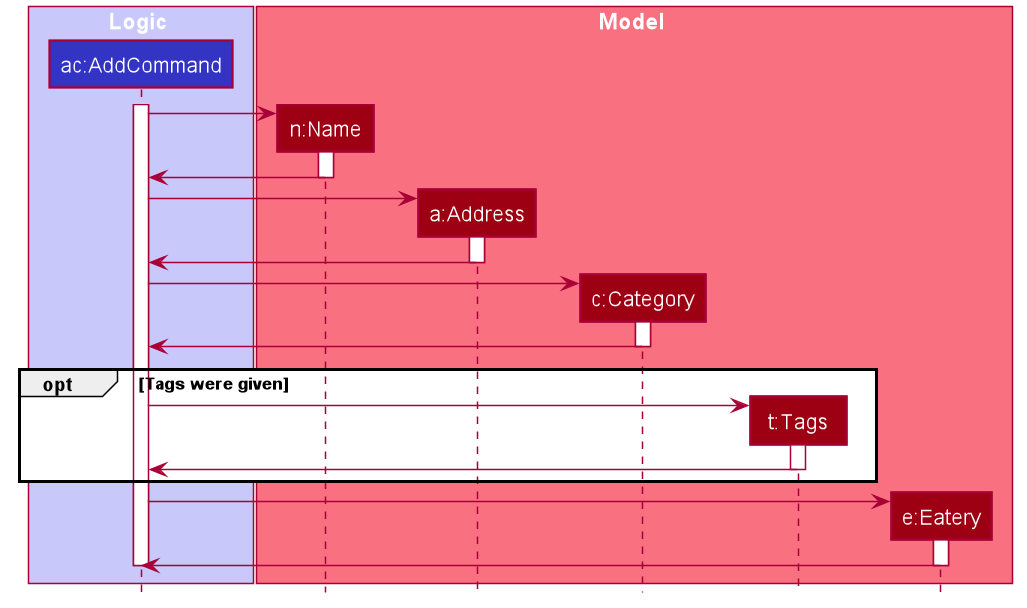

The diagram above was rendered by PlantUML. Its source (embedded in the PNG):
@startuml








skinparam BackgroundColor #FFFFFFF

skinparam Shadowing false

skinparam Class {
    FontColor #FFFFFF
    BorderThickness 1
    BorderColor #FFFFFF
    StereotypeFontColor #FFFFFF
    FontName Arial
}

skinparam Actor {
    BorderColor #000000
    Color #000000
    FontName Arial
}

skinparam Sequence {
    MessageAlign center
    BoxFontSize 15
    BoxPadding 0
    BoxFontColor #FFFFFF
    FontName Arial
}

skinparam Participant {
    FontColor #FFFFFFF
    Padding 20
}

skinparam MinClassWidth 50
skinparam ParticipantPadding 10
skinparam Shadowing false
skinparam DefaultTextAlignment center
skinparam packageStyle Rectangle

hide footbox
hide members
hide circle
box Logic #C8C8FA
	participant "ac:AddCommand" #3333C4
end box

box Model #F97181
	participant "n:Name" #9D0012
	participant "a:Address" #9D0012
	participant "c:Category" #9D0012
	participant "t:Tags" #9D0012
	participant "e:Eatery" #9D0012
end box

activate "ac:AddCommand"

create "n:Name"
"ac:AddCommand" -> "n:Name"
activate "n:Name"
"n:Name" -> "ac:AddCommand"
deactivate "n:Name"


create "a:Address"
"ac:AddCommand" -> "a:Address"
activate "a:Address"
"a:Address" -> "ac:AddCommand"
deactivate "a:Address"

create "c:Category"
"ac:AddCommand" -> "c:Category"
activate "c:Category"
"c:Category" -> "ac:AddCommand"
deactivate "c:Category"

opt Tags were given
	create "t:Tags"
	"ac:AddCommand" -> "t:Tags"
	activate "t:Tags"
	"t:Tags" -> "ac:AddCommand"
	deactivate "t:Tags"
end

create "e:Eatery"
"ac:AddCommand" -> "e:Eatery"
activate "e:Eatery"
"e:Eatery"-> "ac:AddCommand"
deactivate "e:Eatery"

deactivate "ac:AddCommand"
@enduml